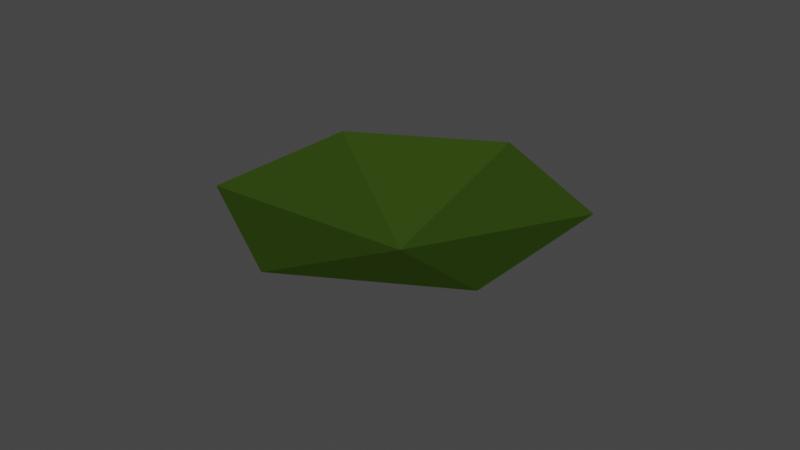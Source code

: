 # Source: water0.blend  (saved by Blender 2.92.15; exported with 4.5.12 LTS)
import bpy
from mathutils import Matrix  # noqa: F401  (used for matrix-valued properties, if any)

bpy.ops.wm.read_factory_settings(use_empty=True)
scene = bpy.context.scene
scene.name = 'Scene'

# ---- collections
col_collection = bpy.data.collections.new('Collection'); scene.collection.children.link(col_collection)

# ---- materials (node trees are filled in below, after node groups)
mat_material_001 = bpy.data.materials.new('Material.001')
mat_material_001.use_transparent_shadow = False

# ---- material node trees
mat_material_001.use_nodes = True; mat_material_001.node_tree.nodes.clear()
_N = mat_material_001.node_tree.nodes; _L = mat_material_001.node_tree.links
n0 = _N.new('ShaderNodeOutputMaterial'); n0.name = 'Material Output'; n0.location = (300, 300)
n1 = _N.new('ShaderNodeBsdfPrincipled'); n1.name = 'Principled BSDF'; n1.location = (10, 300)
n1.distribution = 'GGX'
n1.subsurface_method = 'BURLEY'
n1.inputs[0].default_value = (0.03242, 0.06325, 0.007239, 1.0)
n1.inputs[2].default_value = 1.0
n1.inputs[3].default_value = 1.45
n1.inputs[13].default_value = 0.0
n1.inputs[20].default_value = 0.0
n1.inputs[27].default_value = (0.0, 0.0, 0.0, 1.0)
n1.inputs[28].default_value = 1.0
_L.new(n1.outputs[0], n0.inputs[0])
n0.is_active_output = True

# ---- world
world_world = bpy.data.worlds.new('World'); scene.world = world_world
world_world.use_nodes = True; world_world.node_tree.nodes.clear()
_N = world_world.node_tree.nodes; _L = world_world.node_tree.links
n0 = _N.new('ShaderNodeOutputWorld'); n0.name = 'World Output'; n0.location = (300, 300)
n1 = _N.new('ShaderNodeBackground'); n1.name = 'Background'; n1.location = (10, 300)
n1.inputs[0].default_value = (0.05088, 0.05088, 0.05088, 1.0)
_L.new(n1.outputs[0], n0.inputs[0])
n0.is_active_output = True
world_world.color = (0.05088, 0.05088, 0.05088)
world_world.use_sun_shadow = False
world_world.sun_shadow_jitter_overblur = 0.0

# ---- meshes
me_circle_001 = bpy.data.meshes.new('Circle.001')
me_circle_001.from_pydata([(0.0, 0.0, -3.0), (0.0, 10.0, 0.0), (-8.66, 5.0, 0.0), (-8.66, -5.0, 0.0), (8.742e-07, -10.0, 0.0), (8.66, -5.0, 0.0), (8.66, 5.0, 0.0), (0.0, 0.0, -3.0), (0.0, 10.0, 0.0), (-8.66, 5.0, 0.0), (-8.66, -5.0, 0.0), (8.742e-07, -10.0, 0.0), (8.66, -5.0, 0.0), (8.66, 5.0, 0.0), (0.0, 10.0, 0.0), (-8.66, 5.0, 0.0), (-8.66, -5.0, 0.0), (8.742e-07, -10.0, 0.0), (8.66, -5.0, 0.0), (8.66, 5.0, 0.0), (4.33, -7.5, 0.0), (-4.33, -7.5, 0.0), (-4.33, -7.5, 0.0), (-4.33, -7.5, 0.0), (-8.66, -4.768e-07, 0.0), (-8.66, -4.768e-07, 0.0), (-8.66, -4.768e-07, 0.0), (-4.33, 7.5, 0.0), (-4.33, 7.5, 0.0), (-4.33, 7.5, 0.0), (4.33, 7.5, 0.0), (4.33, 7.5, 0.0), (4.33, 7.5, 0.0), (8.66, 0.0, 0.0), (8.66, 0.0, 0.0), (8.66, 0.0, 0.0)], [], [(0, 27, 2), (0, 2, 24), (0, 21, 4), (7, 17, 20), (0, 33, 6), (0, 6, 30), (25, 26, 16, 10), (22, 23, 17, 11), (34, 35, 19, 13), (28, 29, 15, 9), (31, 32, 14, 8), (21, 22, 11, 4), (24, 25, 10, 3), (30, 31, 8, 1), (27, 28, 9, 2), (33, 34, 13, 6), (33, 0, 5), (21, 0, 3), (24, 3, 0), (27, 0, 1), (30, 1, 0), (3, 10, 22, 21), (10, 16, 23, 22), (4, 11, 17, 7, 18, 12, 5, 0), (20, 18, 7), (2, 9, 25, 24), (9, 15, 26, 25), (1, 8, 28, 27), (8, 14, 29, 28), (6, 13, 31, 30), (13, 19, 32, 31), (5, 12, 34, 33), (12, 18, 35, 34)])
_uv = me_circle_001.uv_layers.new(name='UVMap')
_uv.uv.foreach_set('vector', [0.5, 0.5, 0.2835, 0.875, 0.06699, 0.75, 0.5, 0.5, 0.06699, 0.75, 0.06699, 0.5, 0.5, 0.5, 0.2835, 0.125, 0.5, 0.0, 0.5, 0.5, 0.0, 0.0, 0.4665, 0.125, 0.5, 0.5, 0.933, 0.5, 0.933, 0.75, 0.5, 0.5, 0.933, 0.75, 0.7165, 0.875, 0.06699, 0.5, 0.06699, 0.5, 0.06699, 0.25, 0.06699, 0.25, -7.451e-09, 0.0, -7.451e-09, 0.0, 0.5, 0.0, 0.5, 0.0, 0.933, 0.5, 0.933, 0.5, 0.933, 0.75, 0.933, 0.75, 0.2835, 0.875, 0.2835, 0.875, 0.06699, 0.75, 0.06699, 0.75, 0.7165, 0.875, 0.7165, 0.875, 0.5, 1.0, 0.5, 1.0, -7.451e-09, 0.0, -7.451e-09, 0.0, 0.5, 0.0, 0.5, 0.0, 0.06699, 0.5, 0.06699, 0.5, 0.06699, 0.25, 0.06699, 0.25, 0.7165, 0.875, 0.7165, 0.875, 0.5, 1.0, 0.5, 1.0, 0.2835, 0.875, 0.2835, 0.875, 0.06699, 0.75, 0.06699, 0.75, 0.933, 0.5, 0.933, 0.5, 0.933, 0.75, 0.933, 0.75, 0.933, 0.5, 0.5, 0.5, 0.933, 0.25, 0.2835, 0.125, 0.5, 0.5, 0.06699, 0.25, 0.06699, 0.5, 0.06699, 0.25, 0.5, 0.5, 0.2835, 0.875, 0.5, 0.5, 0.5, 1.0, 0.7165, 0.875, 0.5, 1.0, 0.5, 0.5, 0.06699, 0.25, 0.06699, 0.25, 0.2835, 0.125, 0.2835, 0.125, 0.06699, 0.25, 0.06699, 0.25, 0.2835, 0.125, 0.2835, 0.125, 0.5, 0.0, 0.5, 0.0, 0.5, 0.0, 0.5, 0.5, 0.933, 0.25, 0.933, 0.25, 0.933, 0.25, 0.5, 0.5, 0.4665, 0.125, 0.933, 0.25, 0.5, 0.5, 0.06699, 0.75, 0.06699, 0.75, 0.06699, 0.5, 0.06699, 0.5, 0.06699, 0.75, 0.06699, 0.75, 0.06699, 0.5, 0.06699, 0.5, 0.5, 1.0, 0.5, 1.0, 0.2835, 0.875, 0.2835, 0.875, 0.5, 1.0, 0.5, 1.0, 0.2835, 0.875, 0.2835, 0.875, 0.933, 0.75, 0.933, 0.75, 0.7165, 0.875, 0.7165, 0.875, 0.933, 0.75, 0.933, 0.75, 0.7165, 0.875, 0.7165, 0.875, 0.933, 0.25, 0.933, 0.25, 0.75, 0.25, 0.75, 0.25, 0.933, 0.25, 0.933, 0.25, 0.75, 0.25, 0.75, 0.25])
me_circle_001.materials.append(mat_material_001)
me_circle_001.use_remesh_fix_poles = True
me_circle_001.use_remesh_preserve_attributes = False
me_circle_001.use_mirror_vertex_groups = False
me_circle_001.update()

# ---- objects
ob_circle_001 = bpy.data.objects.new('Circle.001', me_circle_001)

# ---- transforms, parenting, visibility, modifiers, constraints
ob_circle_001.location = (0.0, 0.0, 0.0)
ob_circle_001.rotation_euler = (0.0, 0.0, -1.047)
ob_circle_001.lineart.crease_threshold = 0.0

# ---- collection membership
col_collection.objects.link(ob_circle_001)

# ---- scene / render settings (as saved in the file)
scene.frame_start = 1; scene.frame_end = 250; scene.frame_set(1)
scene.render.engine = 'BLENDER_EEVEE_NEXT'
scene.cycles.use_denoising = False
scene.cycles.samples = 128
scene.cycles.sampling_pattern = 'TABULATED_SOBOL'
scene.cycles.use_adaptive_sampling = False
scene.cycles.use_light_tree = False
scene.view_settings.view_transform = 'Filmic'
bpy.context.view_layer.update()

# ---- added for rendering (the .blend has no active camera and no usable light): camera, sun
cam_auto = bpy.data.cameras.new('AutoCamera')
cam_auto.lens = 50.0
cam_auto.sensor_width = 36.0
cam_auto.clip_end = 1000.0
ob_auto_camera = bpy.data.objects.new('AutoCamera', cam_auto)
scene.collection.objects.link(ob_auto_camera)
ob_auto_camera.location = (33.4747, -40.1697, 25.2798)
ob_auto_camera.rotation_euler = (1.09748, -7.21219e-08, 0.694738)
scene.camera = ob_auto_camera
light_auto_sun = bpy.data.lights.new('AutoSun', 'SUN')
light_auto_sun.energy = 3.0
light_auto_sun.angle = 0.0523599
ob_auto_sun = bpy.data.objects.new('AutoSun', light_auto_sun)
scene.collection.objects.link(ob_auto_sun)
ob_auto_sun.rotation_euler = (0.872665, 0.174533, 0.523599)
bpy.context.view_layer.update()
